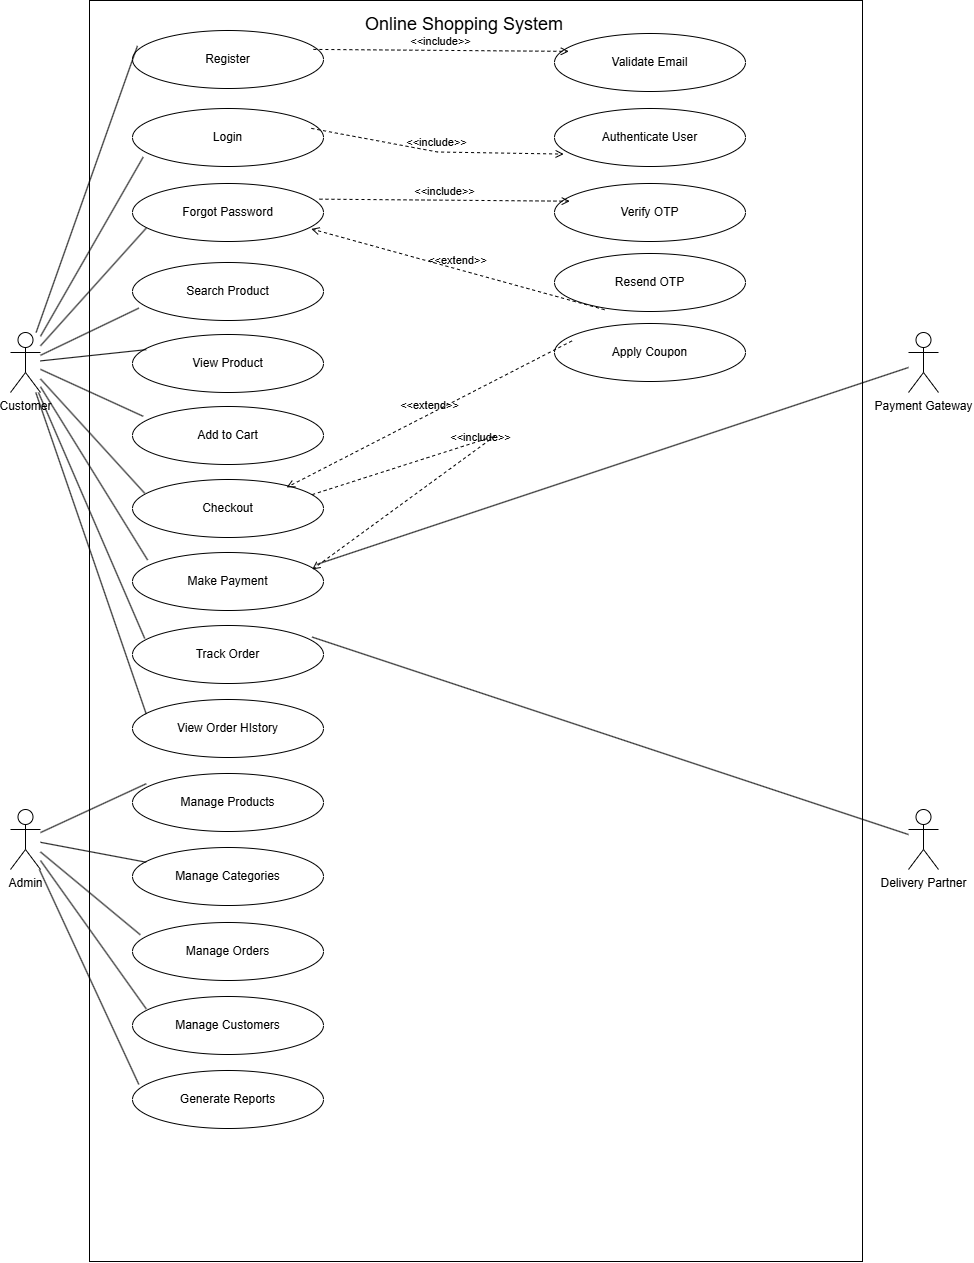

The diagram above was exported from draw.io. Its source (the exported page's mxGraphModel, read from the mxfile embedded in the PNG):
<mxGraphModel dx="1900" dy="1368" grid="0" gridSize="10" guides="1" tooltips="1" connect="1" arrows="1" fold="1" page="1" pageScale="1" pageWidth="1000" pageHeight="700" math="0" shadow="0">
  <root>
    <mxCell id="0" />
    <mxCell id="1" parent="0" />
    <mxCell id="H4MKBAQBvWNaiVkomE_8-1" parent="1" style="rounded=0;whiteSpace=wrap;html=1;" value="" vertex="1">
      <mxGeometry height="1261" width="773" x="121" y="66" as="geometry" />
    </mxCell>
    <mxCell id="H4MKBAQBvWNaiVkomE_8-2" parent="1" style="shape=umlActor;verticalLabelPosition=bottom;verticalAlign=top;html=1;outlineConnect=0;" value="Customer" vertex="1">
      <mxGeometry height="60" width="30" x="42" y="398" as="geometry" />
    </mxCell>
    <mxCell id="H4MKBAQBvWNaiVkomE_8-3" parent="1" style="text;html=1;whiteSpace=wrap;strokeColor=none;fillColor=none;align=center;verticalAlign=middle;rounded=0;" value="&lt;font style=&quot;font-size: 18px;&quot;&gt;Online Shopping System&lt;/font&gt;" vertex="1">
      <mxGeometry height="40" width="234" x="379" y="70" as="geometry" />
    </mxCell>
    <mxCell id="H4MKBAQBvWNaiVkomE_8-4" parent="1" style="ellipse;whiteSpace=wrap;html=1;" value="Register" vertex="1">
      <mxGeometry height="58" width="191" x="164" y="96" as="geometry" />
    </mxCell>
    <mxCell id="H4MKBAQBvWNaiVkomE_8-5" parent="1" style="ellipse;whiteSpace=wrap;html=1;" value="Login" vertex="1">
      <mxGeometry height="58" width="191" x="164" y="174" as="geometry" />
    </mxCell>
    <mxCell id="H4MKBAQBvWNaiVkomE_8-6" parent="1" style="ellipse;whiteSpace=wrap;html=1;" value="Forgot Password" vertex="1">
      <mxGeometry height="58" width="191" x="164" y="249" as="geometry" />
    </mxCell>
    <mxCell id="H4MKBAQBvWNaiVkomE_8-7" parent="1" style="ellipse;whiteSpace=wrap;html=1;" value="View Product" vertex="1">
      <mxGeometry height="58" width="191" x="164" y="400" as="geometry" />
    </mxCell>
    <mxCell id="H4MKBAQBvWNaiVkomE_8-8" parent="1" style="ellipse;whiteSpace=wrap;html=1;" value="Search Product" vertex="1">
      <mxGeometry height="58" width="191" x="164" y="328" as="geometry" />
    </mxCell>
    <mxCell id="H4MKBAQBvWNaiVkomE_8-9" parent="1" style="ellipse;whiteSpace=wrap;html=1;" value="Add to Cart" vertex="1">
      <mxGeometry height="58" width="191" x="164" y="472" as="geometry" />
    </mxCell>
    <mxCell id="H4MKBAQBvWNaiVkomE_8-10" parent="1" style="shape=umlActor;verticalLabelPosition=bottom;verticalAlign=top;html=1;" value="Admin" vertex="1">
      <mxGeometry height="60" width="30" x="42" y="875" as="geometry" />
    </mxCell>
    <mxCell id="H4MKBAQBvWNaiVkomE_8-11" parent="1" style="shape=umlActor;verticalLabelPosition=bottom;verticalAlign=top;html=1;" value="Payment Gateway" vertex="1">
      <mxGeometry height="60" width="30" x="940" y="398" as="geometry" />
    </mxCell>
    <mxCell id="H4MKBAQBvWNaiVkomE_8-12" parent="1" style="shape=umlActor;verticalLabelPosition=bottom;verticalAlign=top;html=1;" value="Delivery Partner" vertex="1">
      <mxGeometry height="60" width="30" x="940" y="875" as="geometry" />
    </mxCell>
    <mxCell id="H4MKBAQBvWNaiVkomE_8-15" parent="1" style="ellipse;whiteSpace=wrap;html=1;" value="Checkout" vertex="1">
      <mxGeometry height="58" width="191" x="164" y="545" as="geometry" />
    </mxCell>
    <mxCell id="H4MKBAQBvWNaiVkomE_8-16" parent="1" style="ellipse;whiteSpace=wrap;html=1;" value="Make Payment" vertex="1">
      <mxGeometry height="58" width="191" x="164" y="618" as="geometry" />
    </mxCell>
    <mxCell id="H4MKBAQBvWNaiVkomE_8-17" parent="1" style="ellipse;whiteSpace=wrap;html=1;" value="View Order HIstory" vertex="1">
      <mxGeometry height="58" width="191" x="164" y="765" as="geometry" />
    </mxCell>
    <mxCell id="H4MKBAQBvWNaiVkomE_8-18" parent="1" style="ellipse;whiteSpace=wrap;html=1;" value="Manage Products" vertex="1">
      <mxGeometry height="58" width="191" x="164" y="839" as="geometry" />
    </mxCell>
    <mxCell id="H4MKBAQBvWNaiVkomE_8-19" parent="1" style="ellipse;whiteSpace=wrap;html=1;" value="Track Order" vertex="1">
      <mxGeometry height="58" width="191" x="164" y="691" as="geometry" />
    </mxCell>
    <mxCell id="H4MKBAQBvWNaiVkomE_8-24" parent="1" style="ellipse;whiteSpace=wrap;html=1;" value="Manage Categories" vertex="1">
      <mxGeometry height="58" width="191" x="164" y="913" as="geometry" />
    </mxCell>
    <mxCell id="H4MKBAQBvWNaiVkomE_8-25" parent="1" style="ellipse;whiteSpace=wrap;html=1;" value="Manage Orders" vertex="1">
      <mxGeometry height="58" width="191" x="164" y="988" as="geometry" />
    </mxCell>
    <mxCell id="H4MKBAQBvWNaiVkomE_8-26" parent="1" style="ellipse;whiteSpace=wrap;html=1;" value="Manage Customers" vertex="1">
      <mxGeometry height="58" width="191" x="164" y="1062" as="geometry" />
    </mxCell>
    <mxCell id="H4MKBAQBvWNaiVkomE_8-27" parent="1" style="ellipse;whiteSpace=wrap;html=1;" value="Generate Reports" vertex="1">
      <mxGeometry height="58" width="191" x="164" y="1136" as="geometry" />
    </mxCell>
    <mxCell id="H4MKBAQBvWNaiVkomE_8-30" edge="1" parent="1" source="H4MKBAQBvWNaiVkomE_8-2" style="rounded=0;orthogonalLoop=1;jettySize=auto;html=1;entryX=0.062;entryY=0.036;entryDx=0;entryDy=0;entryPerimeter=0;endArrow=none;endFill=0;" target="H4MKBAQBvWNaiVkomE_8-1">
      <mxGeometry relative="1" as="geometry" />
    </mxCell>
    <mxCell id="H4MKBAQBvWNaiVkomE_8-31" edge="1" parent="1" source="H4MKBAQBvWNaiVkomE_8-2" style="rounded=0;orthogonalLoop=1;jettySize=auto;html=1;entryX=0.056;entryY=0.837;entryDx=0;entryDy=0;entryPerimeter=0;endArrow=none;endFill=0;" target="H4MKBAQBvWNaiVkomE_8-5">
      <mxGeometry relative="1" as="geometry" />
    </mxCell>
    <mxCell id="H4MKBAQBvWNaiVkomE_8-32" edge="1" parent="1" source="H4MKBAQBvWNaiVkomE_8-2" style="rounded=0;orthogonalLoop=1;jettySize=auto;html=1;entryX=0.072;entryY=0.769;entryDx=0;entryDy=0;entryPerimeter=0;endArrow=none;endFill=0;" target="H4MKBAQBvWNaiVkomE_8-6">
      <mxGeometry relative="1" as="geometry" />
    </mxCell>
    <mxCell id="H4MKBAQBvWNaiVkomE_8-33" edge="1" parent="1" source="H4MKBAQBvWNaiVkomE_8-2" style="rounded=0;orthogonalLoop=1;jettySize=auto;html=1;entryX=0.033;entryY=0.787;entryDx=0;entryDy=0;entryPerimeter=0;endArrow=none;endFill=0;" target="H4MKBAQBvWNaiVkomE_8-8">
      <mxGeometry relative="1" as="geometry" />
    </mxCell>
    <mxCell id="H4MKBAQBvWNaiVkomE_8-34" edge="1" parent="1" source="H4MKBAQBvWNaiVkomE_8-2" style="rounded=0;orthogonalLoop=1;jettySize=auto;html=1;entryX=0.072;entryY=0.261;entryDx=0;entryDy=0;entryPerimeter=0;endArrow=none;endFill=0;" target="H4MKBAQBvWNaiVkomE_8-7">
      <mxGeometry relative="1" as="geometry" />
    </mxCell>
    <mxCell id="H4MKBAQBvWNaiVkomE_8-35" edge="1" parent="1" source="H4MKBAQBvWNaiVkomE_8-2" style="rounded=0;orthogonalLoop=1;jettySize=auto;html=1;entryX=0.056;entryY=0.169;entryDx=0;entryDy=0;entryPerimeter=0;endArrow=none;endFill=0;" target="H4MKBAQBvWNaiVkomE_8-9">
      <mxGeometry relative="1" as="geometry" />
    </mxCell>
    <mxCell id="H4MKBAQBvWNaiVkomE_8-36" edge="1" parent="1" source="H4MKBAQBvWNaiVkomE_8-2" style="rounded=0;orthogonalLoop=1;jettySize=auto;html=1;entryX=0.064;entryY=0.238;entryDx=0;entryDy=0;entryPerimeter=0;endArrow=none;endFill=0;" target="H4MKBAQBvWNaiVkomE_8-15">
      <mxGeometry relative="1" as="geometry" />
    </mxCell>
    <mxCell id="H4MKBAQBvWNaiVkomE_8-37" edge="1" parent="1" source="H4MKBAQBvWNaiVkomE_8-2" style="rounded=0;orthogonalLoop=1;jettySize=auto;html=1;entryX=0.079;entryY=0.129;entryDx=0;entryDy=0;entryPerimeter=0;endArrow=none;endFill=0;" target="H4MKBAQBvWNaiVkomE_8-16">
      <mxGeometry relative="1" as="geometry" />
    </mxCell>
    <mxCell id="H4MKBAQBvWNaiVkomE_8-38" edge="1" parent="1" source="H4MKBAQBvWNaiVkomE_8-2" style="rounded=0;orthogonalLoop=1;jettySize=auto;html=1;entryX=0.064;entryY=0.224;entryDx=0;entryDy=0;entryPerimeter=0;endArrow=none;endFill=0;" target="H4MKBAQBvWNaiVkomE_8-19">
      <mxGeometry relative="1" as="geometry" />
    </mxCell>
    <mxCell id="H4MKBAQBvWNaiVkomE_8-39" edge="1" parent="1" source="H4MKBAQBvWNaiVkomE_8-2" style="rounded=0;orthogonalLoop=1;jettySize=auto;html=1;entryX=0.072;entryY=0.251;entryDx=0;entryDy=0;entryPerimeter=0;endArrow=none;endFill=0;" target="H4MKBAQBvWNaiVkomE_8-17">
      <mxGeometry relative="1" as="geometry" />
    </mxCell>
    <mxCell id="H4MKBAQBvWNaiVkomE_8-40" edge="1" parent="1" source="H4MKBAQBvWNaiVkomE_8-10" style="rounded=0;orthogonalLoop=1;jettySize=auto;html=1;entryX=0.072;entryY=0.176;entryDx=0;entryDy=0;entryPerimeter=0;endArrow=none;endFill=0;" target="H4MKBAQBvWNaiVkomE_8-18">
      <mxGeometry relative="1" as="geometry" />
    </mxCell>
    <mxCell id="H4MKBAQBvWNaiVkomE_8-41" edge="1" parent="1" source="H4MKBAQBvWNaiVkomE_8-10" style="rounded=0;orthogonalLoop=1;jettySize=auto;html=1;entryX=0.072;entryY=0.254;entryDx=0;entryDy=0;entryPerimeter=0;endArrow=none;endFill=0;" target="H4MKBAQBvWNaiVkomE_8-24">
      <mxGeometry relative="1" as="geometry" />
    </mxCell>
    <mxCell id="H4MKBAQBvWNaiVkomE_8-42" edge="1" parent="1" source="H4MKBAQBvWNaiVkomE_8-10" style="rounded=0;orthogonalLoop=1;jettySize=auto;html=1;entryX=0.041;entryY=0.212;entryDx=0;entryDy=0;entryPerimeter=0;endArrow=none;endFill=0;" target="H4MKBAQBvWNaiVkomE_8-25">
      <mxGeometry relative="1" as="geometry" />
    </mxCell>
    <mxCell id="H4MKBAQBvWNaiVkomE_8-43" edge="1" parent="1" source="H4MKBAQBvWNaiVkomE_8-10" style="rounded=0;orthogonalLoop=1;jettySize=auto;html=1;entryX=0.072;entryY=0.213;entryDx=0;entryDy=0;entryPerimeter=0;endArrow=none;endFill=0;" target="H4MKBAQBvWNaiVkomE_8-26">
      <mxGeometry relative="1" as="geometry" />
    </mxCell>
    <mxCell id="H4MKBAQBvWNaiVkomE_8-44" edge="1" parent="1" source="H4MKBAQBvWNaiVkomE_8-10" style="rounded=0;orthogonalLoop=1;jettySize=auto;html=1;entryX=0.033;entryY=0.24;entryDx=0;entryDy=0;entryPerimeter=0;endArrow=none;endFill=0;" target="H4MKBAQBvWNaiVkomE_8-27">
      <mxGeometry relative="1" as="geometry" />
    </mxCell>
    <mxCell id="H4MKBAQBvWNaiVkomE_8-46" edge="1" parent="1" source="H4MKBAQBvWNaiVkomE_8-11" style="rounded=0;orthogonalLoop=1;jettySize=auto;html=1;entryX=0.964;entryY=0.206;entryDx=0;entryDy=0;entryPerimeter=0;endArrow=none;endFill=0;" target="H4MKBAQBvWNaiVkomE_8-16">
      <mxGeometry relative="1" as="geometry" />
    </mxCell>
    <mxCell id="H4MKBAQBvWNaiVkomE_8-47" edge="1" parent="1" source="H4MKBAQBvWNaiVkomE_8-12" style="rounded=0;orthogonalLoop=1;jettySize=auto;html=1;entryX=0.94;entryY=0.199;entryDx=0;entryDy=0;entryPerimeter=0;endArrow=none;endFill=0;" target="H4MKBAQBvWNaiVkomE_8-19">
      <mxGeometry relative="1" as="geometry" />
    </mxCell>
    <mxCell id="H4MKBAQBvWNaiVkomE_8-49" parent="1" style="ellipse;whiteSpace=wrap;html=1;" value="Authenticate User" vertex="1">
      <mxGeometry height="58" width="191" x="586" y="174" as="geometry" />
    </mxCell>
    <mxCell id="H4MKBAQBvWNaiVkomE_8-50" parent="1" style="ellipse;whiteSpace=wrap;html=1;" value="Validate Email" vertex="1">
      <mxGeometry height="58" width="191" x="586" y="99" as="geometry" />
    </mxCell>
    <mxCell id="H4MKBAQBvWNaiVkomE_8-51" parent="1" style="ellipse;whiteSpace=wrap;html=1;" value="Resend OTP" vertex="1">
      <mxGeometry height="58" width="191" x="586" y="319" as="geometry" />
    </mxCell>
    <mxCell id="H4MKBAQBvWNaiVkomE_8-52" parent="1" style="ellipse;whiteSpace=wrap;html=1;" value="Verify OTP" vertex="1">
      <mxGeometry height="58" width="191" x="586" y="249" as="geometry" />
    </mxCell>
    <mxCell id="H4MKBAQBvWNaiVkomE_8-54" parent="1" style="ellipse;whiteSpace=wrap;html=1;" value="Apply Coupon" vertex="1">
      <mxGeometry height="58" width="191" x="586" y="389" as="geometry" />
    </mxCell>
    <mxCell id="H4MKBAQBvWNaiVkomE_8-56" edge="1" parent="1" source="H4MKBAQBvWNaiVkomE_8-4" style="html=1;verticalAlign=bottom;labelBackgroundColor=none;endArrow=open;endFill=0;dashed=1;rounded=0;exitX=0.947;exitY=0.326;exitDx=0;exitDy=0;exitPerimeter=0;entryX=0.075;entryY=0.308;entryDx=0;entryDy=0;entryPerimeter=0;" target="H4MKBAQBvWNaiVkomE_8-50" value="&amp;lt;&amp;lt;include&amp;gt;&amp;gt;">
      <mxGeometry relative="1" width="160" as="geometry">
        <mxPoint x="383" y="149" as="sourcePoint" />
        <mxPoint x="543" y="149" as="targetPoint" />
      </mxGeometry>
    </mxCell>
    <mxCell id="H4MKBAQBvWNaiVkomE_8-57" edge="1" parent="1" source="H4MKBAQBvWNaiVkomE_8-5" style="html=1;verticalAlign=bottom;labelBackgroundColor=none;endArrow=open;endFill=0;dashed=1;rounded=0;exitX=0.936;exitY=0.343;exitDx=0;exitDy=0;exitPerimeter=0;entryX=0.048;entryY=0.786;entryDx=0;entryDy=0;entryPerimeter=0;" target="H4MKBAQBvWNaiVkomE_8-49" value="&amp;lt;&amp;lt;include&amp;gt;&amp;gt;">
      <mxGeometry relative="1" width="160" as="geometry">
        <Array as="points">
          <mxPoint x="468.95" y="217.49" />
        </Array>
        <mxPoint x="353" y="274" as="sourcePoint" />
        <mxPoint x="513" y="274" as="targetPoint" />
      </mxGeometry>
    </mxCell>
    <mxCell id="H4MKBAQBvWNaiVkomE_8-58" edge="1" parent="1" source="H4MKBAQBvWNaiVkomE_8-6" style="html=1;verticalAlign=bottom;labelBackgroundColor=none;endArrow=open;endFill=0;dashed=1;rounded=0;exitX=0.979;exitY=0.27;exitDx=0;exitDy=0;exitPerimeter=0;entryX=0.08;entryY=0.305;entryDx=0;entryDy=0;entryPerimeter=0;" target="H4MKBAQBvWNaiVkomE_8-52" value="&amp;lt;&amp;lt;include&amp;gt;&amp;gt;">
      <mxGeometry relative="1" width="160" as="geometry">
        <mxPoint x="346" y="272" as="sourcePoint" />
        <mxPoint x="506" y="272" as="targetPoint" />
      </mxGeometry>
    </mxCell>
    <mxCell id="H4MKBAQBvWNaiVkomE_8-59" edge="1" parent="1" source="H4MKBAQBvWNaiVkomE_8-15" style="html=1;verticalAlign=bottom;labelBackgroundColor=none;endArrow=open;endFill=0;dashed=1;rounded=0;exitX=0.941;exitY=0.26;exitDx=0;exitDy=0;exitPerimeter=0;entryX=0.941;entryY=0.292;entryDx=0;entryDy=0;entryPerimeter=0;" target="H4MKBAQBvWNaiVkomE_8-16" value="&amp;lt;&amp;lt;include&amp;gt;&amp;gt;">
      <mxGeometry relative="1" width="160" as="geometry">
        <Array as="points">
          <mxPoint x="526.38" y="501.59" />
        </Array>
        <mxPoint x="355" y="556.97" as="sourcePoint" />
        <mxPoint x="582" y="534" as="targetPoint" />
      </mxGeometry>
    </mxCell>
    <mxCell id="H4MKBAQBvWNaiVkomE_8-60" edge="1" parent="1" source="H4MKBAQBvWNaiVkomE_8-54" style="html=1;verticalAlign=bottom;labelBackgroundColor=none;endArrow=open;endFill=0;dashed=1;rounded=0;exitX=0.091;exitY=0.301;exitDx=0;exitDy=0;exitPerimeter=0;entryX=0.807;entryY=0.136;entryDx=0;entryDy=0;entryPerimeter=0;" target="H4MKBAQBvWNaiVkomE_8-15" value="&amp;lt;&amp;lt;extend&amp;gt;&amp;gt;">
      <mxGeometry relative="1" width="160" as="geometry">
        <mxPoint x="408" y="367" as="sourcePoint" />
        <mxPoint x="568" y="367" as="targetPoint" />
      </mxGeometry>
    </mxCell>
    <mxCell id="H4MKBAQBvWNaiVkomE_8-61" edge="1" parent="1" source="H4MKBAQBvWNaiVkomE_8-51" style="html=1;verticalAlign=bottom;labelBackgroundColor=none;endArrow=open;endFill=0;dashed=1;rounded=0;exitX=0.262;exitY=0.969;exitDx=0;exitDy=0;exitPerimeter=0;entryX=0.936;entryY=0.783;entryDx=0;entryDy=0;entryPerimeter=0;" target="H4MKBAQBvWNaiVkomE_8-6" value="&amp;lt;&amp;lt;extend&amp;gt;&amp;gt;">
      <mxGeometry relative="1" width="160" as="geometry">
        <mxPoint x="365" y="332" as="sourcePoint" />
        <mxPoint x="525" y="332" as="targetPoint" />
      </mxGeometry>
    </mxCell>
  </root>
</mxGraphModel>